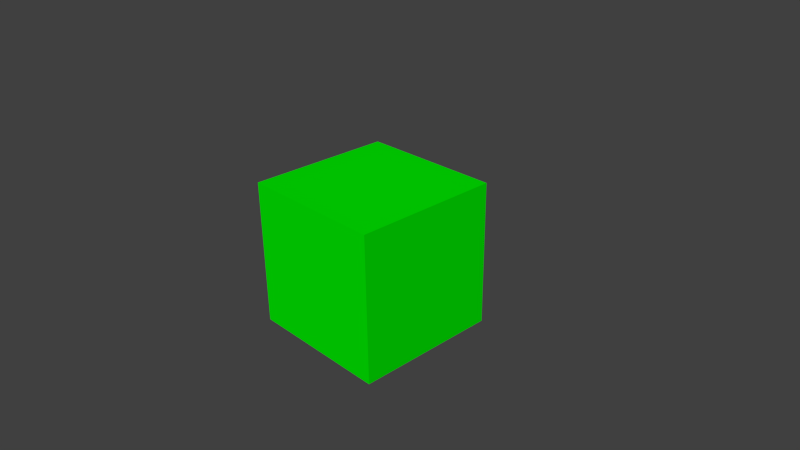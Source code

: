 # Source: unit001.blend  (saved by Blender 2.67.0; exported with 4.5.12 LTS)
import bpy
from mathutils import Matrix  # noqa: F401  (used for matrix-valued properties, if any)

bpy.ops.wm.read_factory_settings(use_empty=True)
scene = bpy.context.scene
scene.name = 'Scene'

# ---- collections
col_collection_1 = bpy.data.collections.new('Collection 1'); scene.collection.children.link(col_collection_1)

# ---- materials (node trees are filled in below, after node groups)
mat_unitgreen = bpy.data.materials.new('unitGreen')
mat_unitgreen.alpha_threshold = 0.0
mat_unitgreen.use_transparent_shadow = False
mat_unitgreen.diffuse_color = (0.0, 0.8, 0.0, 1.0)
mat_unitgreen.roughness = 0.5
mat_unitgreen.line_color = (0.0, 0.0, 0.0, 1.0)

# ---- material node trees

# ---- world
world_world = bpy.data.worlds.new('World'); scene.world = world_world
world_world.color = (0.05088, 0.05088, 0.05088)
world_world.use_sun_shadow = False
world_world.sun_shadow_jitter_overblur = 0.0
world_world.cycles.sampling_method = 'MANUAL'
world_world.cycles.sample_map_resolution = 256

# ---- cameras
cam_camera = bpy.data.cameras.new('Camera')
cam_camera.clip_end = 100.0
cam_camera.lens = 35.0
cam_camera.sensor_width = 32.0
cam_camera.sensor_height = 18.0
cam_camera.ortho_scale = 7.314
cam_camera.dof.focus_distance = 0.0
cam_camera.dof.aperture_fstop = 128.0

# ---- meshes
me_cube = bpy.data.meshes.new('Cube')
me_cube.from_pydata([(1.0, 1.0, -1.0), (1.0, -1.0, -1.0), (-1.0, -1.0, -1.0), (-1.0, 1.0, -1.0), (1.0, 1.0, 1.0), (1.0, -1.0, 1.0), (-1.0, -1.0, 1.0), (-1.0, 1.0, 1.0)], [], [(0, 1, 2, 3), (4, 7, 6, 5), (0, 4, 5, 1), (1, 5, 6, 2), (2, 6, 7, 3), (4, 0, 3, 7)])
me_cube.materials.append(mat_unitgreen)
me_cube.use_remesh_preserve_volume = False
me_cube.use_remesh_preserve_attributes = False
me_cube.use_mirror_vertex_groups = False
me_cube.update()

# ---- objects
ob_cube = bpy.data.objects.new('Cube', me_cube)
ob_camera = bpy.data.objects.new('Camera', cam_camera)

# ---- transforms, parenting, visibility, modifiers, constraints
ob_cube.location = (0.0, 0.0, 0.0)
ob_cube.lock_rotations_4d = False
ob_cube.empty_display_type = 'ARROWS'
ob_cube.lineart.crease_threshold = 0.0
ob_camera.location = (7.481, -6.508, 5.344)
ob_camera.rotation_euler = (1.109, 0.01082, 0.8149)
ob_camera.lock_rotations_4d = False
ob_camera.empty_display_type = 'ARROWS'
ob_camera.color = (0.0, 0.0, 0.0, 0.0)
ob_camera.display_type = 'WIRE'
ob_camera.lineart.crease_threshold = 0.0

# ---- collection membership
col_collection_1.objects.link(ob_cube)
col_collection_1.objects.link(ob_camera)

# ---- scene / render settings (as saved in the file)
scene.camera = ob_camera
scene.frame_start = 1; scene.frame_end = 250; scene.frame_set(1)
scene.render.engine = 'BLENDER_EEVEE_NEXT'
scene.render.image_settings.color_mode = 'RGB'
scene.render.image_settings.compression = 90
scene.render.resolution_percentage = 50
scene.render.dither_intensity = 0.0
scene.cycles.use_denoising = False
scene.cycles.samples = 10
scene.cycles.sampling_pattern = 'TABULATED_SOBOL'
scene.cycles.light_sampling_threshold = 0.0
scene.cycles.use_adaptive_sampling = False
scene.cycles.use_light_tree = False
scene.cycles.blur_glossy = 0.0
scene.cycles.volume_bounces = 1
scene.cycles.pixel_filter_type = 'GAUSSIAN'
scene.cycles.sample_clamp_indirect = 0.0
scene.view_settings.view_transform = 'Standard'
bpy.context.view_layer.update()

# ---- added for rendering (the .blend has no usable light): sun
light_auto_sun = bpy.data.lights.new('AutoSun', 'SUN')
light_auto_sun.energy = 3.0
light_auto_sun.angle = 0.0523599
ob_auto_sun = bpy.data.objects.new('AutoSun', light_auto_sun)
scene.collection.objects.link(ob_auto_sun)
ob_auto_sun.rotation_euler = (0.872665, 0.174533, 0.523599)
bpy.context.view_layer.update()
